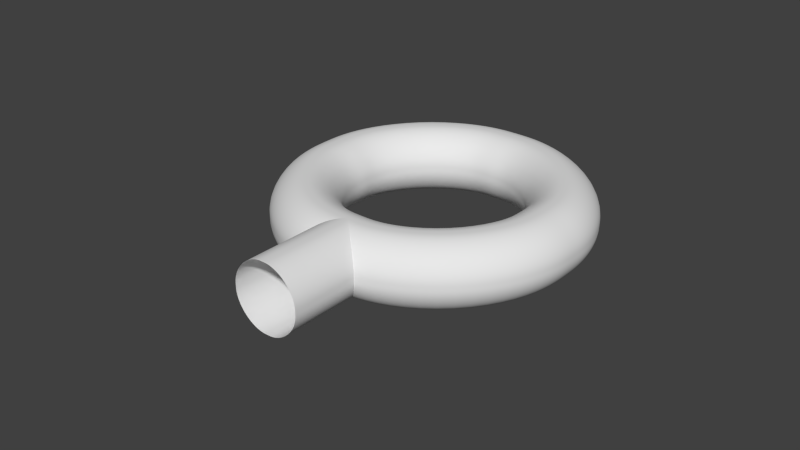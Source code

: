 # Source: Wire_Connector_2.5mm_Diameter_Hole.blend  (saved by Blender 2.74.0; exported with 4.5.12 LTS)
import bpy
from mathutils import Matrix  # noqa: F401  (used for matrix-valued properties, if any)

bpy.ops.wm.read_factory_settings(use_empty=True)
scene = bpy.context.scene
scene.name = 'Scene'

# ---- collections
col_collection_1 = bpy.data.collections.new('Collection 1'); scene.collection.children.link(col_collection_1)

# ---- world
world_world = bpy.data.worlds.new('World'); scene.world = world_world
world_world.color = (0.05088, 0.05088, 0.05088)
world_world.use_sun_shadow = False
world_world.sun_shadow_jitter_overblur = 0.0
world_world.cycles.sampling_method = 'MANUAL'
world_world.cycles.sample_map_resolution = 256

# ---- curves / text
cu_nurbscircle = bpy.data.curves.new('NurbsCircle', 'CURVE')
cu_nurbscircle.dimensions = '3D'
_sp = cu_nurbscircle.splines.new('NURBS'); _sp.points.add(7)
_sp.points.foreach_set('co', [0.0, -0.5, 0.0, 1.0, -0.5, -0.5, 0.0, 0.3536, -0.5, 0.0, 0.0, 1.0, -0.5, 0.5, 0.0, 0.3536, 0.0, 0.5, 0.0, 1.0, 0.5, 0.5, 0.0, 0.3536, 0.5, 0.0, 0.0, 1.0, 0.5, -0.5, 0.0, 0.3536])
_sp.order_v = 0
_sp.use_cyclic_u = True
cu_nurbscircle.use_path = True
cu_nurbscircle.use_path_clamp = True
cu_nurbscircle.bevel_resolution = 0
cu_nurbscircle.fill_mode = 'HALF'
cu_nurbscircle_001 = bpy.data.curves.new('NurbsCircle.001', 'CURVE')
cu_nurbscircle_001.dimensions = '3D'
_sp = cu_nurbscircle_001.splines.new('NURBS'); _sp.points.add(7)
_sp.points.foreach_set('co', [-3.755e-07, -1.75, -2.642e-07, 1.0, 1.75, -1.75, -2.642e-07, 0.3536, 1.75, -3.755e-07, 0.0, 1.0, 1.75, 1.75, 2.642e-07, 0.3536, 3.755e-07, 1.75, 2.642e-07, 1.0, -1.75, 1.75, 2.642e-07, 0.3536, -1.75, 3.755e-07, 0.0, 1.0, -1.75, -1.75, -2.642e-07, 0.3536])
_sp.order_v = 0
_sp.use_cyclic_u = True
_sp = cu_nurbscircle_001.splines.new('NURBS'); _sp.points.add(2)
_sp.points.foreach_set('co', [-6.902e-07, -3.217, -4.857e-07, 1.0, -5.859e-07, -2.467, -3.724e-07, 1.0, -4.887e-07, -1.75, -2.642e-07, 1.0])
_sp.order_u = 3
_sp.order_v = 0
_sp.use_endpoint_u = True
cu_nurbscircle_001.use_path = True
cu_nurbscircle_001.use_path_clamp = True
cu_nurbscircle_001.bevel_mode = 'OBJECT'
cu_nurbscircle_001.bevel_resolution = 0
cu_nurbscircle_001.fill_mode = 'HALF'

# ---- objects
ob_x_section_diameter_1mm = bpy.data.objects.new('X-Section Diameter 1mm', cu_nurbscircle)
ob_wire_connector_2_5mm_diameter_hole = bpy.data.objects.new('Wire Connector 2.5mm Diameter Hole', cu_nurbscircle_001)

# ---- transforms, parenting, visibility, modifiers, constraints
ob_x_section_diameter_1mm.location = (0.0, 0.0, 0.0)
ob_x_section_diameter_1mm.hide_viewport = True
ob_x_section_diameter_1mm.hide_select = True
ob_x_section_diameter_1mm.lineart.crease_threshold = 0.0
ob_wire_connector_2_5mm_diameter_hole.location = (0.0, 0.0, 0.0)
ob_wire_connector_2_5mm_diameter_hole.lineart.crease_threshold = 0.0
cu_nurbscircle_001.bevel_object = ob_x_section_diameter_1mm

# ---- collection membership
col_collection_1.objects.link(ob_x_section_diameter_1mm)
col_collection_1.objects.link(ob_wire_connector_2_5mm_diameter_hole)

# ---- scene / render settings (as saved in the file)
scene.frame_start = 1; scene.frame_end = 250; scene.frame_set(1)
scene.render.engine = 'CYCLES'
scene.render.resolution_percentage = 50
scene.render.dither_intensity = 0.0
scene.cycles.use_denoising = False
scene.cycles.samples = 10
scene.cycles.sampling_pattern = 'TABULATED_SOBOL'
scene.cycles.light_sampling_threshold = 0.0
scene.cycles.use_adaptive_sampling = False
scene.cycles.use_light_tree = False
scene.cycles.blur_glossy = 0.0
scene.cycles.pixel_filter_type = 'GAUSSIAN'
scene.cycles.sample_clamp_indirect = 0.0
scene.view_settings.view_transform = 'Standard'
scene.unit_settings.scale_length = 0.001
bpy.context.view_layer.update()

# ---- added for rendering (the .blend has no active camera and no usable light): camera, sun
cam_auto = bpy.data.cameras.new('AutoCamera')
cam_auto.lens = 50.0
cam_auto.sensor_width = 36.0
cam_auto.clip_end = 1000.0
ob_auto_camera = bpy.data.objects.new('AutoCamera', cam_auto)
scene.collection.objects.link(ob_auto_camera)
ob_auto_camera.location = (8.41816, -10.8351, 6.73453)
ob_auto_camera.rotation_euler = (1.09748, -7.21219e-08, 0.694738)
scene.camera = ob_auto_camera
light_auto_sun = bpy.data.lights.new('AutoSun', 'SUN')
light_auto_sun.energy = 3.0
light_auto_sun.angle = 0.0523599
ob_auto_sun = bpy.data.objects.new('AutoSun', light_auto_sun)
scene.collection.objects.link(ob_auto_sun)
ob_auto_sun.rotation_euler = (0.872665, 0.174533, 0.523599)
bpy.context.view_layer.update()
